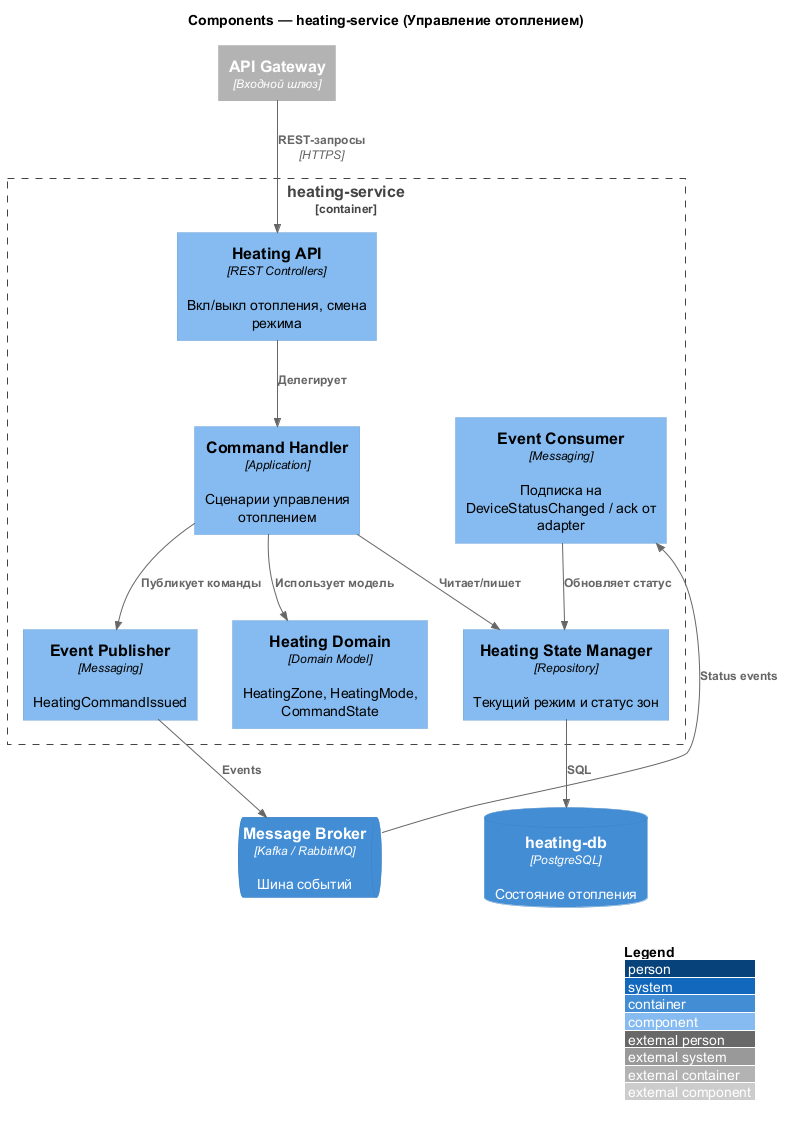

The diagram above was rendered by PlantUML. Its source (embedded in the PNG):
@startuml C4_Components_heating_service
!include https://raw.githubusercontent.com/plantuml-stdlib/C4-PlantUML/master/C4_Component.puml

LAYOUT_WITH_LEGEND()

title Components — heating-service (Управление отоплением)

Container_Boundary(heatingSvc, "heating-service") {
    Component(api, "Heating API", "REST Controllers", "Вкл/выкл отопления, смена режима")
    Component(cmd, "Command Handler", "Application", "Сценарии управления отоплением")
    Component(domain, "Heating Domain", "Domain Model", "HeatingZone, HeatingMode, CommandState")
    Component(state, "Heating State Manager", "Repository", "Текущий режим и статус зон")
    Component(publisher, "Event Publisher", "Messaging", "HeatingCommandIssued")
    Component(consumer, "Event Consumer", "Messaging", "Подписка на DeviceStatusChanged / ack от adapter")
}

ContainerDb(heatingDb, "heating-db", "PostgreSQL", "Состояние отопления")
ContainerQueue(broker, "Message Broker", "Kafka / RabbitMQ", "Шина событий")
Container_Ext(gateway, "API Gateway", "Входной шлюз")

Rel(gateway, api, "REST-запросы", "HTTPS")
Rel(api, cmd, "Делегирует")
Rel(cmd, domain, "Использует модель")
Rel(cmd, state, "Читает/пишет")
Rel(state, heatingDb, "SQL")
Rel(cmd, publisher, "Публикует команды")
Rel(publisher, broker, "Events")
Rel(broker, consumer, "Status events")
Rel(consumer, state, "Обновляет статус")

@enduml